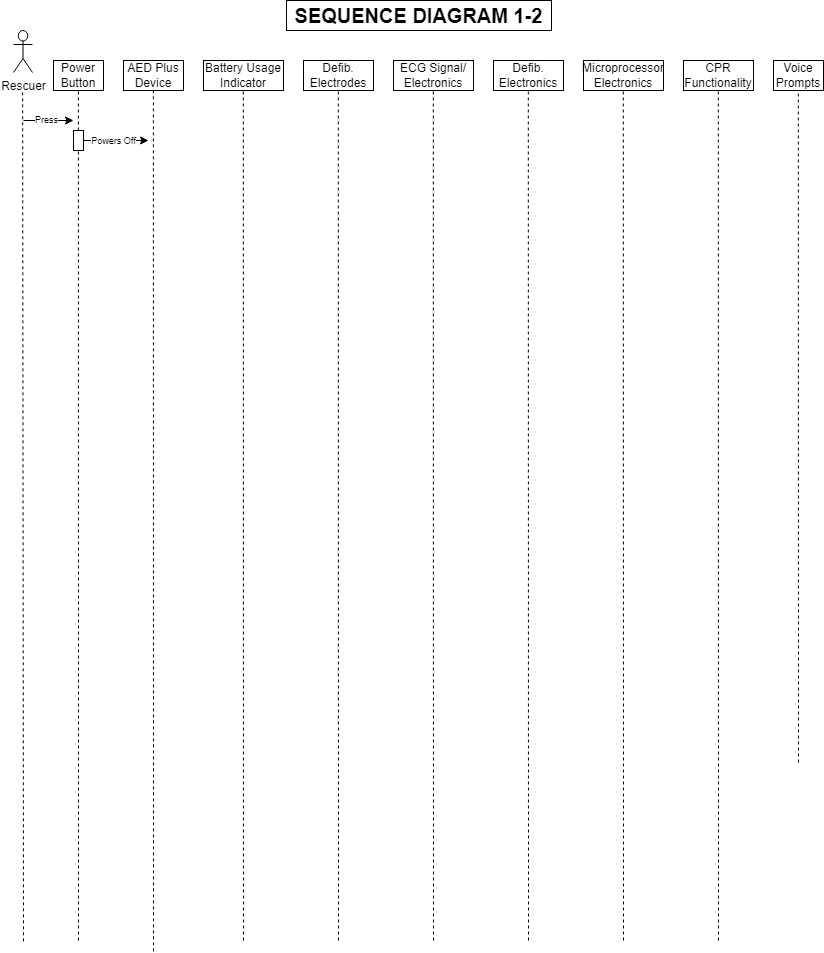

The diagram above was exported from draw.io. Its source (the exported page's mxGraphModel, read from the mxfile embedded in the PNG):
<mxGraphModel dx="1302" dy="712" grid="1" gridSize="10" guides="1" tooltips="1" connect="1" arrows="1" fold="1" page="1" pageScale="1" pageWidth="850" pageHeight="1100" math="0" shadow="0">
  <root>
    <mxCell id="0" />
    <mxCell id="1" parent="0" />
    <mxCell id="PyAHt-sVaRDBj9ZTM86Y-1" value="&lt;b&gt;&lt;font style=&quot;font-size: 20px;&quot;&gt;SEQUENCE DIAGRAM 1-2&lt;br&gt;&lt;/font&gt;&lt;/b&gt;" style="rounded=0;whiteSpace=wrap;html=1;" parent="1" vertex="1">
      <mxGeometry x="293" y="30" width="265" height="30" as="geometry" />
    </mxCell>
    <mxCell id="PyAHt-sVaRDBj9ZTM86Y-2" value="Rescuer" style="shape=umlActor;verticalLabelPosition=bottom;verticalAlign=top;html=1;outlineConnect=0;" parent="1" vertex="1">
      <mxGeometry x="20" y="60" width="19" height="42" as="geometry" />
    </mxCell>
    <mxCell id="PyAHt-sVaRDBj9ZTM86Y-5" value="Power Button" style="html=1;whiteSpace=wrap;" parent="1" vertex="1">
      <mxGeometry x="60" y="90" width="50" height="30" as="geometry" />
    </mxCell>
    <mxCell id="PyAHt-sVaRDBj9ZTM86Y-6" value="AED Plus Device" style="html=1;whiteSpace=wrap;" parent="1" vertex="1">
      <mxGeometry x="130" y="90" width="60" height="30" as="geometry" />
    </mxCell>
    <mxCell id="PyAHt-sVaRDBj9ZTM86Y-7" value="Battery Usage Indicator" style="html=1;whiteSpace=wrap;" parent="1" vertex="1">
      <mxGeometry x="210" y="90" width="80" height="30" as="geometry" />
    </mxCell>
    <mxCell id="PyAHt-sVaRDBj9ZTM86Y-8" value="Defib. Electrodes" style="html=1;whiteSpace=wrap;" parent="1" vertex="1">
      <mxGeometry x="310" y="90" width="70" height="30" as="geometry" />
    </mxCell>
    <mxCell id="PyAHt-sVaRDBj9ZTM86Y-9" value="ECG Signal/&lt;br&gt;Electronics" style="html=1;whiteSpace=wrap;" parent="1" vertex="1">
      <mxGeometry x="400" y="90" width="80" height="30" as="geometry" />
    </mxCell>
    <mxCell id="PyAHt-sVaRDBj9ZTM86Y-10" value="Defib. Electronics" style="html=1;whiteSpace=wrap;" parent="1" vertex="1">
      <mxGeometry x="500" y="90" width="70" height="30" as="geometry" />
    </mxCell>
    <mxCell id="PyAHt-sVaRDBj9ZTM86Y-11" value="Microprocessor&lt;br&gt;Electronics" style="html=1;whiteSpace=wrap;" parent="1" vertex="1">
      <mxGeometry x="590" y="90" width="80" height="30" as="geometry" />
    </mxCell>
    <mxCell id="PyAHt-sVaRDBj9ZTM86Y-12" value="CPR&lt;br&gt;Functionality" style="html=1;whiteSpace=wrap;" parent="1" vertex="1">
      <mxGeometry x="690" y="90" width="70" height="30" as="geometry" />
    </mxCell>
    <mxCell id="PyAHt-sVaRDBj9ZTM86Y-13" value="Voice&lt;br&gt;Prompts" style="html=1;whiteSpace=wrap;" parent="1" vertex="1">
      <mxGeometry x="780" y="90" width="50" height="30" as="geometry" />
    </mxCell>
    <mxCell id="PyAHt-sVaRDBj9ZTM86Y-26" value="" style="endArrow=none;dashed=1;html=1;rounded=0;" parent="1" edge="1">
      <mxGeometry width="50" height="50" relative="1" as="geometry">
        <mxPoint x="30" y="970.800048828125" as="sourcePoint" />
        <mxPoint x="29.16" y="120" as="targetPoint" />
      </mxGeometry>
    </mxCell>
    <mxCell id="PyAHt-sVaRDBj9ZTM86Y-27" value="" style="endArrow=none;dashed=1;html=1;rounded=0;" parent="1" edge="1">
      <mxGeometry width="50" height="50" relative="1" as="geometry">
        <mxPoint x="85" y="970" as="sourcePoint" />
        <mxPoint x="84.9" y="120" as="targetPoint" />
      </mxGeometry>
    </mxCell>
    <mxCell id="PyAHt-sVaRDBj9ZTM86Y-28" value="" style="endArrow=none;dashed=1;html=1;rounded=0;" parent="1" edge="1">
      <mxGeometry width="50" height="50" relative="1" as="geometry">
        <mxPoint x="160" y="980.7999267578125" as="sourcePoint" />
        <mxPoint x="159.9" y="120" as="targetPoint" />
      </mxGeometry>
    </mxCell>
    <mxCell id="PyAHt-sVaRDBj9ZTM86Y-29" value="" style="endArrow=none;dashed=1;html=1;rounded=0;" parent="1" edge="1">
      <mxGeometry width="50" height="50" relative="1" as="geometry">
        <mxPoint x="250" y="970" as="sourcePoint" />
        <mxPoint x="249.8" y="120" as="targetPoint" />
      </mxGeometry>
    </mxCell>
    <mxCell id="PyAHt-sVaRDBj9ZTM86Y-30" value="" style="endArrow=none;dashed=1;html=1;rounded=0;" parent="1" edge="1">
      <mxGeometry width="50" height="50" relative="1" as="geometry">
        <mxPoint x="345" y="970" as="sourcePoint" />
        <mxPoint x="344.8" y="120" as="targetPoint" />
      </mxGeometry>
    </mxCell>
    <mxCell id="PyAHt-sVaRDBj9ZTM86Y-31" value="" style="endArrow=none;dashed=1;html=1;rounded=0;" parent="1" edge="1">
      <mxGeometry width="50" height="50" relative="1" as="geometry">
        <mxPoint x="440" y="970" as="sourcePoint" />
        <mxPoint x="439.8" y="120" as="targetPoint" />
      </mxGeometry>
    </mxCell>
    <mxCell id="PyAHt-sVaRDBj9ZTM86Y-32" value="" style="endArrow=none;dashed=1;html=1;rounded=0;" parent="1" edge="1">
      <mxGeometry width="50" height="50" relative="1" as="geometry">
        <mxPoint x="535" y="970" as="sourcePoint" />
        <mxPoint x="534.8" y="120" as="targetPoint" />
      </mxGeometry>
    </mxCell>
    <mxCell id="PyAHt-sVaRDBj9ZTM86Y-33" value="" style="endArrow=none;dashed=1;html=1;rounded=0;" parent="1" edge="1">
      <mxGeometry width="50" height="50" relative="1" as="geometry">
        <mxPoint x="630" y="970" as="sourcePoint" />
        <mxPoint x="629.8" y="120" as="targetPoint" />
      </mxGeometry>
    </mxCell>
    <mxCell id="PyAHt-sVaRDBj9ZTM86Y-34" value="" style="endArrow=none;dashed=1;html=1;rounded=0;" parent="1" edge="1">
      <mxGeometry width="50" height="50" relative="1" as="geometry">
        <mxPoint x="725" y="970" as="sourcePoint" />
        <mxPoint x="724.8" y="120" as="targetPoint" />
      </mxGeometry>
    </mxCell>
    <mxCell id="PyAHt-sVaRDBj9ZTM86Y-35" value="" style="endArrow=none;dashed=1;html=1;rounded=0;" parent="1" edge="1">
      <mxGeometry width="50" height="50" relative="1" as="geometry">
        <mxPoint x="804.9970674486804" y="792" as="sourcePoint" />
        <mxPoint x="804.8" y="120" as="targetPoint" />
      </mxGeometry>
    </mxCell>
    <mxCell id="PyAHt-sVaRDBj9ZTM86Y-36" value="" style="endArrow=classic;html=1;rounded=0;" parent="1" edge="1">
      <mxGeometry width="50" height="50" relative="1" as="geometry">
        <mxPoint x="30" y="150" as="sourcePoint" />
        <mxPoint x="80" y="150" as="targetPoint" />
      </mxGeometry>
    </mxCell>
    <mxCell id="PyAHt-sVaRDBj9ZTM86Y-37" value="&lt;font style=&quot;font-size: 9px;&quot;&gt;Press&lt;/font&gt;" style="edgeLabel;html=1;align=center;verticalAlign=middle;resizable=0;points=[];" parent="PyAHt-sVaRDBj9ZTM86Y-36" vertex="1" connectable="0">
      <mxGeometry x="-0.091" y="1" relative="1" as="geometry">
        <mxPoint as="offset" />
      </mxGeometry>
    </mxCell>
    <mxCell id="PyAHt-sVaRDBj9ZTM86Y-38" value="" style="endArrow=classic;html=1;rounded=0;entryX=0;entryY=0;entryDx=0;entryDy=0;" parent="1" source="PyAHt-sVaRDBj9ZTM86Y-63" edge="1">
      <mxGeometry width="50" height="50" relative="1" as="geometry">
        <mxPoint x="90" y="170" as="sourcePoint" />
        <mxPoint x="155" y="170.00000000000045" as="targetPoint" />
      </mxGeometry>
    </mxCell>
    <mxCell id="PyAHt-sVaRDBj9ZTM86Y-64" value="" style="endArrow=classic;html=1;rounded=0;" parent="1" target="PyAHt-sVaRDBj9ZTM86Y-63" edge="1">
      <mxGeometry width="50" height="50" relative="1" as="geometry">
        <mxPoint x="90" y="170" as="sourcePoint" />
        <mxPoint x="160" y="170" as="targetPoint" />
      </mxGeometry>
    </mxCell>
    <mxCell id="PyAHt-sVaRDBj9ZTM86Y-65" value="&lt;font style=&quot;font-size: 9px;&quot;&gt;Powers Off&lt;br&gt;&lt;/font&gt;" style="edgeLabel;html=1;align=center;verticalAlign=middle;resizable=0;points=[];" parent="PyAHt-sVaRDBj9ZTM86Y-64" vertex="1" connectable="0">
      <mxGeometry x="-0.091" y="1" relative="1" as="geometry">
        <mxPoint x="30" as="offset" />
      </mxGeometry>
    </mxCell>
    <mxCell id="PyAHt-sVaRDBj9ZTM86Y-63" value="" style="rounded=0;whiteSpace=wrap;html=1;" parent="1" vertex="1">
      <mxGeometry x="80" y="160" width="10" height="20" as="geometry" />
    </mxCell>
  </root>
</mxGraphModel>